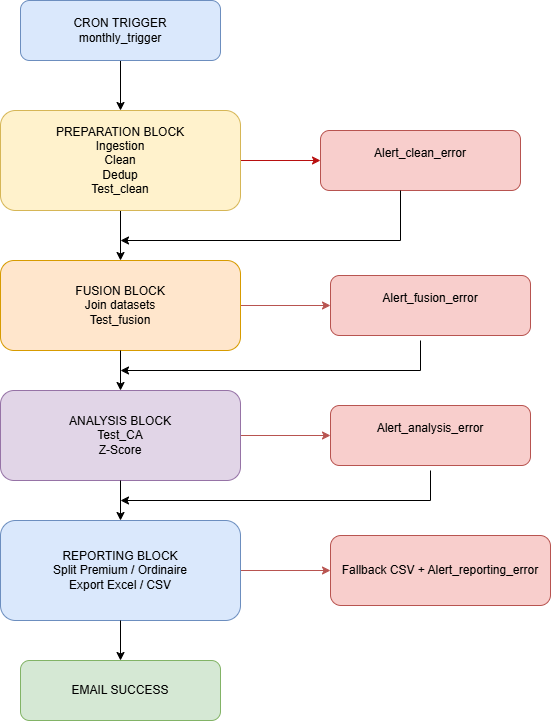

The diagram above was exported from draw.io. Its source (the exported page's mxGraphModel, read from the mxfile embedded in the PNG):
<mxGraphModel dx="1297" dy="757" grid="1" gridSize="10" guides="1" tooltips="1" connect="1" arrows="1" fold="1" page="1" pageScale="1" pageWidth="1600" pageHeight="900" math="0" shadow="0">
  <root>
    <mxCell id="0" />
    <mxCell id="1" parent="0" />
    <mxCell id="pFdWkH1JsBEjb7YV1iqT-1" edge="1" parent="1" source="trigger" style="edgeStyle=orthogonalEdgeStyle;rounded=0;orthogonalLoop=1;jettySize=auto;html=1;" target="prep" value="">
      <mxGeometry relative="1" as="geometry" />
    </mxCell>
    <mxCell id="trigger" parent="1" style="rounded=1;whiteSpace=wrap;html=1;fillColor=#dae8fc;strokeColor=#6c8ebf;" value="CRON TRIGGER&#10;monthly_trigger" vertex="1">
      <mxGeometry height="60" width="200" x="700" y="40" as="geometry" />
    </mxCell>
    <mxCell id="pFdWkH1JsBEjb7YV1iqT-2" edge="1" parent="1" source="prep" style="edgeStyle=orthogonalEdgeStyle;rounded=0;orthogonalLoop=1;jettySize=auto;html=1;" target="fusion" value="">
      <mxGeometry relative="1" as="geometry" />
    </mxCell>
    <mxCell id="pFdWkH1JsBEjb7YV1iqT-7" edge="1" parent="1" source="prep" style="edgeStyle=orthogonalEdgeStyle;rounded=0;orthogonalLoop=1;jettySize=auto;html=1;strokeColor=light-dark(#b80f0f, #ededed);" target="prep_alert" value="">
      <mxGeometry relative="1" as="geometry" />
    </mxCell>
    <mxCell id="prep" parent="1" style="rounded=1;whiteSpace=wrap;html=1;fillColor=#fff2cc;strokeColor=#d6b656;" value="PREPARATION BLOCK&#10;Ingestion&#10;Clean&#10;Dedup&#10;Test_clean" vertex="1">
      <mxGeometry height="100" width="240" x="680" y="150" as="geometry" />
    </mxCell>
    <mxCell id="prep_alert" parent="1" style="rounded=1;whiteSpace=wrap;html=1;fillColor=#f8cecc;strokeColor=#b85450;" value="Alert_clean_error&lt;div&gt;&lt;br/&gt;&lt;/div&gt;" vertex="1">
      <mxGeometry height="60" width="200" x="1000" y="170" as="geometry" />
    </mxCell>
    <mxCell id="pFdWkH1JsBEjb7YV1iqT-8" edge="1" parent="1" source="fusion" style="edgeStyle=orthogonalEdgeStyle;rounded=0;orthogonalLoop=1;jettySize=auto;html=1;fillColor=#f8cecc;strokeColor=#B85450;" target="fusion_alert" value="">
      <mxGeometry relative="1" as="geometry" />
    </mxCell>
    <mxCell id="fusion" parent="1" style="rounded=1;whiteSpace=wrap;html=1;fillColor=#ffe6cc;strokeColor=#d79b00;" value="FUSION BLOCK&#10;Join datasets&#10;Test_fusion" vertex="1">
      <mxGeometry height="90" width="240" x="680" y="300" as="geometry" />
    </mxCell>
    <mxCell id="fusion_alert" parent="1" style="rounded=1;whiteSpace=wrap;html=1;fillColor=#f8cecc;strokeColor=#b85450;" value="Alert_fusion_error&lt;div&gt;&lt;br/&gt;&lt;/div&gt;" vertex="1">
      <mxGeometry height="60" width="200" x="1010" y="315" as="geometry" />
    </mxCell>
    <mxCell id="pFdWkH1JsBEjb7YV1iqT-9" edge="1" parent="1" source="analysis" style="edgeStyle=orthogonalEdgeStyle;rounded=0;orthogonalLoop=1;jettySize=auto;html=1;strokeColor=#B85450;" target="analysis_alert" value="">
      <mxGeometry relative="1" as="geometry" />
    </mxCell>
    <mxCell id="analysis" parent="1" style="rounded=1;whiteSpace=wrap;html=1;fillColor=#e1d5e7;strokeColor=#9673a6;" value="ANALYSIS BLOCK&#10;Test_CA&#10;Z-Score" vertex="1">
      <mxGeometry height="90" width="240" x="680" y="430" as="geometry" />
    </mxCell>
    <mxCell id="analysis_alert" parent="1" style="rounded=1;whiteSpace=wrap;html=1;fillColor=#f8cecc;strokeColor=#b85450;" value="Alert_analysis_error&lt;div&gt;&lt;br/&gt;&lt;/div&gt;" vertex="1">
      <mxGeometry height="60" width="200" x="1010" y="445" as="geometry" />
    </mxCell>
    <mxCell id="pFdWkH1JsBEjb7YV1iqT-10" edge="1" parent="1" source="report" style="edgeStyle=orthogonalEdgeStyle;rounded=0;orthogonalLoop=1;jettySize=auto;html=1;strokeColor=#B85450;" target="report_alert" value="">
      <mxGeometry relative="1" as="geometry" />
    </mxCell>
    <mxCell id="report" parent="1" style="rounded=1;whiteSpace=wrap;html=1;fillColor=#dae8fc;strokeColor=#6c8ebf;" value="REPORTING BLOCK&#10;Split Premium / Ordinaire&#10;Export Excel / CSV" vertex="1">
      <mxGeometry height="100" width="240" x="680" y="560" as="geometry" />
    </mxCell>
    <mxCell id="report_alert" parent="1" style="rounded=1;whiteSpace=wrap;html=1;fillColor=#f8cecc;strokeColor=#b85450;" value="Fallback CSV + Alert_reporting_error" vertex="1">
      <mxGeometry height="70" width="220" x="1010" y="575" as="geometry" />
    </mxCell>
    <mxCell id="success" parent="1" style="rounded=1;whiteSpace=wrap;html=1;fillColor=#d5e8d4;strokeColor=#82b366;" value="EMAIL SUCCESS" vertex="1">
      <mxGeometry height="60" width="200" x="700" y="700" as="geometry" />
    </mxCell>
    <mxCell id="pFdWkH1JsBEjb7YV1iqT-4" edge="1" parent="1" source="fusion" style="endArrow=classic;html=1;rounded=0;exitX=0.5;exitY=1;exitDx=0;exitDy=0;entryX=0.5;entryY=0;entryDx=0;entryDy=0;" target="analysis" value="">
      <mxGeometry height="50" relative="1" width="50" as="geometry">
        <mxPoint x="930" y="420" as="sourcePoint" />
        <mxPoint x="980" y="370" as="targetPoint" />
      </mxGeometry>
    </mxCell>
    <mxCell id="pFdWkH1JsBEjb7YV1iqT-5" edge="1" parent="1" source="analysis" style="endArrow=classic;html=1;rounded=0;exitX=0.5;exitY=1;exitDx=0;exitDy=0;entryX=0.5;entryY=0;entryDx=0;entryDy=0;" target="report" value="">
      <mxGeometry height="50" relative="1" width="50" as="geometry">
        <mxPoint x="930" y="420" as="sourcePoint" />
        <mxPoint x="980" y="370" as="targetPoint" />
      </mxGeometry>
    </mxCell>
    <mxCell id="pFdWkH1JsBEjb7YV1iqT-6" edge="1" parent="1" source="report" style="endArrow=classic;html=1;rounded=0;exitX=0.5;exitY=1;exitDx=0;exitDy=0;" target="success" value="">
      <mxGeometry height="50" relative="1" width="50" as="geometry">
        <mxPoint x="930" y="420" as="sourcePoint" />
        <mxPoint x="980" y="370" as="targetPoint" />
      </mxGeometry>
    </mxCell>
    <mxCell id="pFdWkH1JsBEjb7YV1iqT-11" edge="1" parent="1" style="endArrow=classic;html=1;rounded=0;" value="">
      <mxGeometry height="50" relative="1" width="50" as="geometry">
        <Array as="points">
          <mxPoint x="1080" y="280" />
        </Array>
        <mxPoint x="1080" y="230" as="sourcePoint" />
        <mxPoint x="800" y="280" as="targetPoint" />
      </mxGeometry>
    </mxCell>
    <mxCell id="pFdWkH1JsBEjb7YV1iqT-12" edge="1" parent="1" style="endArrow=classic;html=1;rounded=0;" value="">
      <mxGeometry height="50" relative="1" width="50" as="geometry">
        <Array as="points">
          <mxPoint x="1100" y="410" />
        </Array>
        <mxPoint x="1100" y="380" as="sourcePoint" />
        <mxPoint x="800" y="410" as="targetPoint" />
      </mxGeometry>
    </mxCell>
    <mxCell id="pFdWkH1JsBEjb7YV1iqT-13" edge="1" parent="1" style="endArrow=classic;html=1;rounded=0;" value="">
      <mxGeometry height="50" relative="1" width="50" as="geometry">
        <Array as="points">
          <mxPoint x="1110" y="540" />
        </Array>
        <mxPoint x="1110" y="510" as="sourcePoint" />
        <mxPoint x="800" y="540" as="targetPoint" />
      </mxGeometry>
    </mxCell>
  </root>
</mxGraphModel>